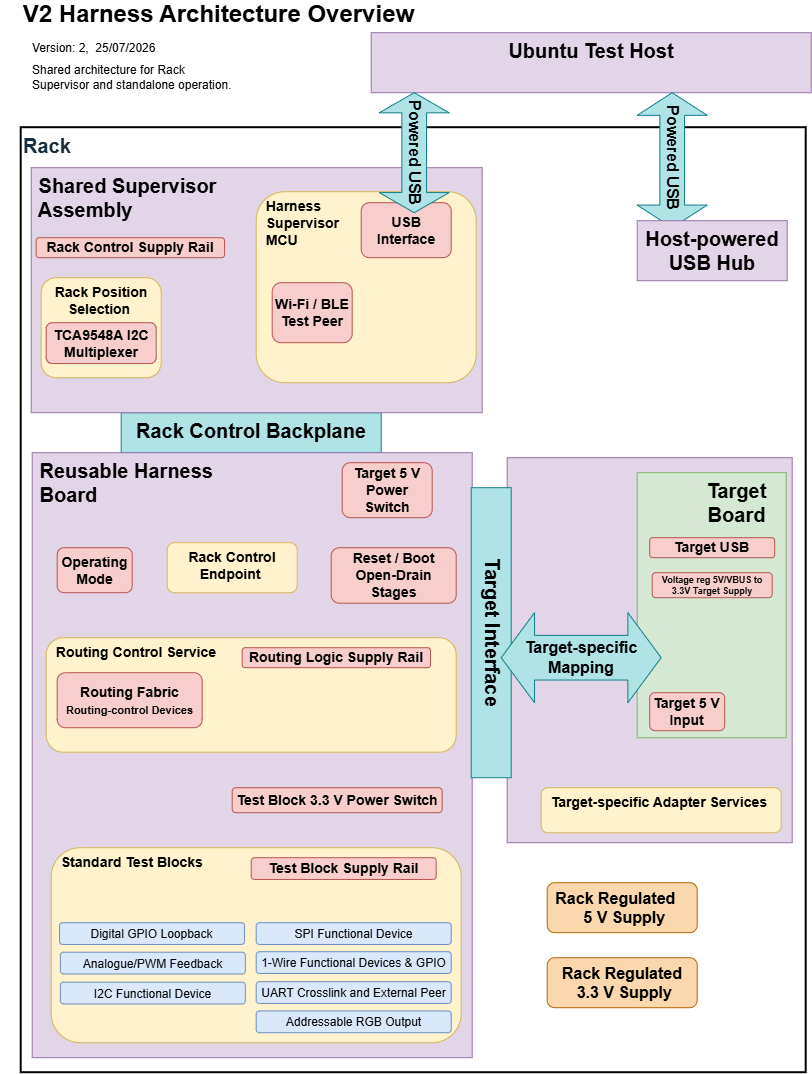

The diagram above was exported from draw.io. Its source (the exported page's mxGraphModel, read from the mxfile embedded in the PNG):
<mxGraphModel dx="1958" dy="773" grid="1" gridSize="5" guides="1" tooltips="1" connect="1" arrows="1" fold="1" page="1" pageScale="1" pageWidth="827" pageHeight="1169" math="0" shadow="0">
  <root>
    <mxCell id="0" />
    <mxCell id="A97SX6RGzDP0tmuk_3n8-2" parent="0" style="locked=0;" value="Base - Rack and Supervisor" />
    <mxCell id="bnVLw31pxS8ajflPwmId-54" parent="A97SX6RGzDP0tmuk_3n8-2" style="rounded=1;whiteSpace=wrap;html=1;fillColor=#fad7ac;strokeColor=#b46504;fontSize=16;verticalAlign=top;fontStyle=1" value="Rack Regulated&lt;br&gt;&amp;nbsp;3.3 V Supply" vertex="1">
      <mxGeometry height="50" width="150" x="-280" y="960" as="geometry" />
    </mxCell>
    <mxCell id="bnVLw31pxS8ajflPwmId-55" parent="A97SX6RGzDP0tmuk_3n8-2" style="rounded=1;whiteSpace=wrap;html=1;fillColor=#fad7ac;strokeColor=#b46504;fontSize=16;verticalAlign=top;fontStyle=1" value="Rack Regulated&amp;nbsp; &amp;nbsp; &amp;nbsp;5 V Supply" vertex="1">
      <mxGeometry height="50" width="150" x="-280" y="885" as="geometry" />
    </mxCell>
    <mxCell id="bnVLw31pxS8ajflPwmId-62" parent="A97SX6RGzDP0tmuk_3n8-2" style="text;html=1;whiteSpace=wrap;strokeColor=#0e8088;fillColor=#b0e3e6;align=center;verticalAlign=top;rounded=0;fontSize=20;labelBackgroundColor=none;" value="&lt;b&gt;Rack Control Backplane&lt;/b&gt;" vertex="1">
      <mxGeometry height="40" width="260" x="-706" y="415" as="geometry" />
    </mxCell>
    <mxCell id="bnVLw31pxS8ajflPwmId-66" parent="A97SX6RGzDP0tmuk_3n8-2" style="text;html=1;whiteSpace=wrap;strokeColor=#9673a6;fillColor=#e1d5e7;align=left;verticalAlign=top;rounded=0;fontSize=20;labelBackgroundColor=none;" value="&lt;b&gt;&amp;nbsp;Shared Supervisor&lt;br&gt;&amp;nbsp;Assembly&lt;/b&gt;" vertex="1">
      <mxGeometry height="245" width="451" x="-796" y="170" as="geometry" />
    </mxCell>
    <mxCell id="5wExyTl76_0fPKPGLPEB-7" parent="A97SX6RGzDP0tmuk_3n8-2" style="rounded=1;whiteSpace=wrap;html=1;fillColor=#fff2cc;strokeColor=#d6b656;fontSize=14;verticalAlign=top;fontStyle=1;align=left;" value="&lt;div style=&quot;&quot;&gt;&lt;span style=&quot;background-color: transparent; color: light-dark(rgb(0, 0, 0), rgb(255, 255, 255));&quot;&gt;&amp;nbsp; Harness &lt;br&gt;&amp;nbsp; Supervisor&lt;/span&gt;&lt;/div&gt;&amp;nbsp; MCU" vertex="1">
      <mxGeometry height="191" width="220" x="-571" y="194" as="geometry" />
    </mxCell>
    <mxCell id="5wExyTl76_0fPKPGLPEB-8" parent="A97SX6RGzDP0tmuk_3n8-2" style="rounded=1;whiteSpace=wrap;html=1;fillColor=#f8cecc;strokeColor=#b85450;fontSize=14;verticalAlign=middle;fontStyle=1;align=center;fontFamily=Helvetica;fontColor=default;" value="&lt;div&gt;Wi-Fi / BLE&lt;br&gt;Test Peer&lt;/div&gt;" vertex="1">
      <mxGeometry height="60" width="80" x="-555" y="285" as="geometry" />
    </mxCell>
    <mxCell id="5wExyTl76_0fPKPGLPEB-9" parent="A97SX6RGzDP0tmuk_3n8-2" style="rounded=1;whiteSpace=wrap;html=1;fillColor=#f8cecc;strokeColor=#b85450;fontSize=14;fontFamily=Helvetica;fontColor=default;align=center;verticalAlign=middle;fontStyle=1" value="Rack Control Supply Rail" vertex="1">
      <mxGeometry height="20" width="188.33" x="-791" y="240" as="geometry" />
    </mxCell>
    <mxCell id="5wExyTl76_0fPKPGLPEB-12" parent="A97SX6RGzDP0tmuk_3n8-2" style="rounded=1;whiteSpace=wrap;html=1;fillColor=#f8cecc;strokeColor=#b85450;fontSize=14;fontStyle=1" value="USB Interface" vertex="1">
      <mxGeometry height="55" width="90" x="-466" y="205" as="geometry" />
    </mxCell>
    <mxCell id="bnVLw31pxS8ajflPwmId-56" parent="A97SX6RGzDP0tmuk_3n8-2" style="rounded=1;whiteSpace=wrap;html=1;fillColor=#fff2cc;strokeColor=#d6b656;fontSize=14;verticalAlign=top;fontStyle=1" value="Rack Position Selection&amp;nbsp;" vertex="1">
      <mxGeometry height="100" width="120" x="-786" y="280" as="geometry" />
    </mxCell>
    <mxCell id="bnVLw31pxS8ajflPwmId-57" parent="A97SX6RGzDP0tmuk_3n8-2" style="rounded=1;whiteSpace=wrap;html=1;fillColor=#f8cecc;strokeColor=#b85450;fontSize=14;fontStyle=1" value="TCA9548A I2C Multiplexer" vertex="1">
      <mxGeometry height="40.833333333333336" width="110" x="-781" y="324.99555555555554" as="geometry" />
    </mxCell>
    <mxCell id="bnVLw31pxS8ajflPwmId-19" parent="A97SX6RGzDP0tmuk_3n8-2" style="rounded=0;whiteSpace=wrap;html=1;strokeColor=light-dark(#010101, #39454e);fontColor=#182E3E;fillColor=none;verticalAlign=top;labelPosition=center;verticalLabelPosition=middle;align=left;fontStyle=1;fontSize=20;strokeWidth=2;glass=0;shadow=0;" value="&lt;font&gt;Rack&lt;/font&gt;" vertex="1">
      <mxGeometry height="945" width="785" x="-806" y="130" as="geometry" />
    </mxCell>
    <mxCell id="A97SX6RGzDP0tmuk_3n8-1" parent="0" style="locked=1;" value="Base - Harness and Target" />
    <mxCell id="bnVLw31pxS8ajflPwmId-20" parent="A97SX6RGzDP0tmuk_3n8-1" style="text;html=1;whiteSpace=wrap;strokeColor=#9673a6;fillColor=#e1d5e7;align=left;verticalAlign=top;rounded=0;fontSize=20;labelBackgroundColor=none;" value="" vertex="1">
      <mxGeometry height="385" width="285" x="-320" y="460" as="geometry" />
    </mxCell>
    <mxCell id="bnVLw31pxS8ajflPwmId-21" parent="A97SX6RGzDP0tmuk_3n8-1" style="text;html=1;whiteSpace=wrap;strokeColor=#9673a6;fillColor=#e1d5e7;align=left;verticalAlign=top;rounded=0;fontSize=20;labelBackgroundColor=none;" value="&lt;b&gt;&amp;nbsp;Reusable Harness&lt;br&gt;&amp;nbsp;Board&lt;/b&gt;" vertex="1">
      <mxGeometry height="605" width="440" x="-795" y="455" as="geometry" />
    </mxCell>
    <mxCell id="bnVLw31pxS8ajflPwmId-44" parent="A97SX6RGzDP0tmuk_3n8-1" style="rounded=1;whiteSpace=wrap;html=1;fillColor=#f8cecc;strokeColor=#b85450;fontSize=14;fontFamily=Helvetica;fontColor=default;align=center;verticalAlign=middle;fontStyle=1" value="Operating Mode" vertex="1">
      <mxGeometry height="45" width="75" x="-770" y="550" as="geometry" />
    </mxCell>
    <mxCell id="bnVLw31pxS8ajflPwmId-45" parent="A97SX6RGzDP0tmuk_3n8-1" style="rounded=1;whiteSpace=wrap;html=1;fillColor=#fff2cc;strokeColor=#d6b656;fontSize=14;verticalAlign=top;fontStyle=1" value="Rack Control Endpoint&amp;nbsp;" vertex="1">
      <mxGeometry height="50" width="130" x="-660" y="545" as="geometry" />
    </mxCell>
    <mxCell id="bnVLw31pxS8ajflPwmId-49" parent="A97SX6RGzDP0tmuk_3n8-1" style="rounded=1;whiteSpace=wrap;html=1;fillColor=#f8cecc;strokeColor=#b85450;fontSize=14;fontStyle=1" value="Target 5 V Power Switch" vertex="1">
      <mxGeometry height="55" width="90" x="-485" y="465" as="geometry" />
    </mxCell>
    <mxCell id="bnVLw31pxS8ajflPwmId-60" parent="A97SX6RGzDP0tmuk_3n8-1" style="text;html=1;whiteSpace=wrap;strokeColor=#82b366;fillColor=#d5e8d4;align=center;verticalAlign=top;rounded=0;fontSize=20;labelBackgroundColor=none;" value="&lt;div&gt;&lt;b&gt;&amp;nbsp; &amp;nbsp; &amp;nbsp; &amp;nbsp; &amp;nbsp; &amp;nbsp; Target&amp;nbsp; &amp;nbsp; &amp;nbsp; &amp;nbsp; &amp;nbsp; &amp;nbsp; &amp;nbsp;Board&lt;/b&gt;&lt;/div&gt;" vertex="1">
      <mxGeometry height="265" width="149" x="-190" y="475" as="geometry" />
    </mxCell>
    <mxCell id="bnVLw31pxS8ajflPwmId-65" parent="A97SX6RGzDP0tmuk_3n8-1" style="text;html=1;whiteSpace=wrap;strokeColor=#0e8088;fillColor=#b0e3e6;align=center;verticalAlign=middle;rounded=0;fontSize=20;labelBackgroundColor=none;textDirection=vertical-rl;labelPosition=center;verticalLabelPosition=middle;points=[[0,0,0,0,0],[0,0.25,0,0,0],[0,0.5,0,0,0],[0,0.75,0,0,0],[0,1,0,0,0],[0.25,0,0,0,0],[0.25,1,0,0,0],[0.5,0,0,0,0],[0.5,1,0,0,0],[0.75,0,0,0,0],[0.75,1,0,0,0],[1,0,0,0,0],[1,0.25,0,0,0],[1,0.5,0,0,0],[1,1,0,0,0]];" value="&lt;b&gt;Target Interface&lt;/b&gt;" vertex="1">
      <mxGeometry height="290" width="40" x="-356" y="490" as="geometry" />
    </mxCell>
    <mxCell id="FK5LoT5IlihIK51y7edZ-6" parent="A97SX6RGzDP0tmuk_3n8-1" style="shape=doubleArrow;direction=west;whiteSpace=wrap;html=1;fillColor=#b0e3e6;strokeColor=#0e8088;textDirection=ltr;arrowWidth=0.4962958441840278;arrowSize=0.20833358764648438;fontSize=16;fontStyle=1;fontFamily=Helvetica;" value="Target-specific&lt;br&gt;Mapping" vertex="1">
      <mxGeometry height="90" width="160" x="-326" y="615" as="geometry" />
    </mxCell>
    <mxCell id="bnVLw31pxS8ajflPwmId-46" parent="A97SX6RGzDP0tmuk_3n8-1" style="rounded=1;whiteSpace=wrap;html=1;fillColor=#fff2cc;strokeColor=#d6b656;fontSize=14;verticalAlign=top;fontStyle=1;align=left;" value="&amp;nbsp; Routing Control Service" vertex="1">
      <mxGeometry height="114.5" width="410" x="-781" y="640" as="geometry" />
    </mxCell>
    <mxCell id="bnVLw31pxS8ajflPwmId-50" parent="A97SX6RGzDP0tmuk_3n8-1" style="rounded=1;whiteSpace=wrap;html=1;fillColor=#f8cecc;strokeColor=#b85450;fontSize=14;fontFamily=Helvetica;fontColor=default;align=center;verticalAlign=middle;fontStyle=1" value="Routing Logic Supply Rail" vertex="1">
      <mxGeometry height="20" width="188.33" x="-585" y="650" as="geometry" />
    </mxCell>
    <mxCell id="5wExyTl76_0fPKPGLPEB-4" parent="A97SX6RGzDP0tmuk_3n8-1" style="rounded=1;whiteSpace=wrap;html=1;fillColor=#fff2cc;strokeColor=#d6b656;fontSize=14;verticalAlign=top;fontStyle=1;align=left;" value="&lt;span style=&quot;text-align: center;&quot;&gt;&amp;nbsp; Target-specific Adapter Services&lt;/span&gt;" vertex="1">
      <mxGeometry height="45" width="240" x="-286" y="790" as="geometry" />
    </mxCell>
    <mxCell id="5wExyTl76_0fPKPGLPEB-14" parent="A97SX6RGzDP0tmuk_3n8-1" style="rounded=1;whiteSpace=wrap;html=1;fillColor=#f8cecc;strokeColor=#b85450;fontSize=14;fontStyle=1" value="Test Block 3.3 V Power Switch" vertex="1">
      <mxGeometry height="25" width="210" x="-595" y="790" as="geometry" />
    </mxCell>
    <mxCell id="5wExyTl76_0fPKPGLPEB-15" parent="A97SX6RGzDP0tmuk_3n8-1" style="rounded=1;whiteSpace=wrap;html=1;fillColor=#f8cecc;strokeColor=#b85450;fontSize=14;fontFamily=Helvetica;fontColor=default;align=center;verticalAlign=middle;fontStyle=1" value="Routing Fabric&lt;br&gt;&lt;span style=&quot;background-color: transparent; color: light-dark(rgb(0, 0, 0), rgb(255, 255, 255));&quot;&gt;&lt;font style=&quot;font-size: 11px;&quot;&gt;Routing-control Devices&lt;/font&gt;&lt;/span&gt;" vertex="1">
      <mxGeometry height="55" width="145" x="-770" y="675" as="geometry" />
    </mxCell>
    <mxCell id="5wExyTl76_0fPKPGLPEB-17" parent="A97SX6RGzDP0tmuk_3n8-1" style="rounded=1;whiteSpace=wrap;html=1;fillColor=#f8cecc;strokeColor=#b85450;fontSize=14;fontFamily=Helvetica;fontColor=default;align=center;verticalAlign=middle;fontStyle=1" value="Reset / Boot&lt;br&gt;Open-Drain Stages" vertex="1">
      <mxGeometry height="55.5" width="125" x="-496" y="550" as="geometry" />
    </mxCell>
    <mxCell id="bnVLw31pxS8ajflPwmId-47" parent="A97SX6RGzDP0tmuk_3n8-1" style="rounded=1;whiteSpace=wrap;html=1;fillColor=#fff2cc;strokeColor=#d6b656;fontSize=14;verticalAlign=top;fontStyle=1;align=left;" value="&amp;nbsp; Standard Test Blocks&lt;div&gt;&lt;br/&gt;&lt;/div&gt;" vertex="1">
      <mxGeometry height="195" width="410" x="-776" y="850" as="geometry" />
    </mxCell>
    <mxCell id="FK5LoT5IlihIK51y7edZ-8" parent="A97SX6RGzDP0tmuk_3n8-1" style="rounded=1;whiteSpace=wrap;html=1;fillColor=#f8cecc;strokeColor=#b85450;fontSize=14;fontFamily=Helvetica;fontColor=default;align=center;verticalAlign=middle;fontStyle=1" value="Test Block Supply Rail" vertex="1">
      <mxGeometry height="21.77" width="185" x="-575.995" y="860" as="geometry" />
    </mxCell>
    <mxCell id="5wExyTl76_0fPKPGLPEB-21" parent="A97SX6RGzDP0tmuk_3n8-1" style="rounded=1;whiteSpace=wrap;html=1;fillColor=#dae8fc;strokeColor=#6c8ebf;fontSize=14;fontFamily=Helvetica;align=center;verticalAlign=middle;fontStyle=1" value="&lt;span style=&quot;font-size: 12px; font-weight: 400; text-align: left;&quot;&gt;UART Crosslink and External Peer&lt;/span&gt;" vertex="1">
      <mxGeometry height="21.77" width="195" x="-571" y="984" as="geometry" />
    </mxCell>
    <mxCell id="5wExyTl76_0fPKPGLPEB-22" parent="A97SX6RGzDP0tmuk_3n8-1" style="rounded=1;whiteSpace=wrap;html=1;fillColor=#dae8fc;strokeColor=#6c8ebf;fontSize=14;fontFamily=Helvetica;align=center;verticalAlign=middle;fontStyle=1" value="&lt;span style=&quot;font-size: 12px; font-weight: 400; text-align: left;&quot;&gt;1-Wire Functional Devices &amp;amp; GPIO&lt;/span&gt;" vertex="1">
      <mxGeometry height="21.77" width="195" x="-571" y="954" as="geometry" />
    </mxCell>
    <mxCell id="5wExyTl76_0fPKPGLPEB-23" parent="A97SX6RGzDP0tmuk_3n8-1" style="rounded=1;whiteSpace=wrap;html=1;fillColor=#dae8fc;strokeColor=#6c8ebf;fontSize=14;fontFamily=Helvetica;align=center;verticalAlign=middle;fontStyle=1" value="&lt;span style=&quot;font-size: 12px; font-weight: 400; text-align: left;&quot;&gt;SPI Functional Device&lt;/span&gt;" vertex="1">
      <mxGeometry height="21.77" width="195" x="-571" y="925" as="geometry" />
    </mxCell>
    <mxCell id="5wExyTl76_0fPKPGLPEB-24" parent="A97SX6RGzDP0tmuk_3n8-1" style="rounded=1;whiteSpace=wrap;html=1;fillColor=#dae8fc;strokeColor=#6c8ebf;fontSize=14;fontFamily=Helvetica;align=center;verticalAlign=middle;fontStyle=1" value="&lt;span style=&quot;font-size: 12px; font-weight: 400; text-align: left;&quot;&gt;I2C Functional Device&lt;/span&gt;" vertex="1">
      <mxGeometry height="21.77" width="185" x="-766.83" y="984.5" as="geometry" />
    </mxCell>
    <mxCell id="5wExyTl76_0fPKPGLPEB-25" parent="A97SX6RGzDP0tmuk_3n8-1" style="rounded=1;whiteSpace=wrap;html=1;fillColor=#dae8fc;strokeColor=#6c8ebf;fontSize=14;fontFamily=Helvetica;align=center;verticalAlign=middle;fontStyle=1" value="&lt;span style=&quot;font-size: 12px; font-weight: 400; text-align: left;&quot;&gt;Analogue/PWM Feedback&lt;/span&gt;" vertex="1">
      <mxGeometry height="21.77" width="185" x="-766.83" y="954.5" as="geometry" />
    </mxCell>
    <mxCell id="5wExyTl76_0fPKPGLPEB-26" parent="A97SX6RGzDP0tmuk_3n8-1" style="rounded=1;whiteSpace=wrap;html=1;fillColor=#dae8fc;strokeColor=#6c8ebf;fontSize=14;fontFamily=Helvetica;align=center;verticalAlign=middle;fontStyle=1" value="&lt;span style=&quot;font-size: 12px; font-weight: 400; text-align: left;&quot;&gt;Digital GPIO Loopback&lt;/span&gt;" vertex="1">
      <mxGeometry height="21.77" width="185" x="-767.6600000000001" y="925" as="geometry" />
    </mxCell>
    <mxCell id="5wExyTl76_0fPKPGLPEB-27" parent="A97SX6RGzDP0tmuk_3n8-1" style="rounded=1;whiteSpace=wrap;html=1;fillColor=#dae8fc;strokeColor=#6c8ebf;fontSize=14;fontFamily=Helvetica;align=center;verticalAlign=middle;fontStyle=1" value="&lt;span style=&quot;font-size: 12px; font-weight: 400; text-align: left;&quot;&gt;Addressable RGB Output&lt;/span&gt;" vertex="1">
      <mxGeometry height="21.77" width="195" x="-571" y="1013.23" as="geometry" />
    </mxCell>
    <mxCell id="8HWohwWH-p6DTj1UKp3P-1" parent="A97SX6RGzDP0tmuk_3n8-1" style="rounded=1;whiteSpace=wrap;html=1;fillColor=#f8cecc;strokeColor=#b85450;fontSize=14;fontFamily=Helvetica;fontColor=default;align=center;verticalAlign=middle;fontStyle=1;" value="Target USB" vertex="1">
      <mxGeometry height="20" width="125" x="-177.5" y="540" as="geometry" />
    </mxCell>
    <mxCell id="NV8XvhdwaGl-B8cLzhnV-8" parent="A97SX6RGzDP0tmuk_3n8-1" style="rounded=1;whiteSpace=wrap;html=1;fillColor=#f8cecc;strokeColor=#b85450;fontSize=9;fontFamily=Helvetica;fontColor=default;align=center;verticalAlign=middle;fontStyle=1;points=[[0,0,0,0,0],[0,0.25,0,0,0],[0,0.75,0,0,0],[0,0.76,0,0,0],[0,1,0,0,0],[0.25,0,0,0,0],[0.25,1,0,0,0],[0.5,0,0,0,0],[0.5,1,0,0,0],[0.75,0,0,0,0],[0.75,1,0,0,0],[1,0,0,0,0],[1,0.25,0,0,0],[1,0.5,0,0,0],[1,0.75,0,0,0],[1,1,0,0,0]];arcSize=14;" value="&lt;font&gt;Voltage reg 5V/VBUS to 3.3V Target Supply&lt;/font&gt;" vertex="1">
      <mxGeometry height="25" width="120" x="-175" y="575" as="geometry" />
    </mxCell>
    <mxCell id="Ua6y_LX7K8KgdflsGOyu-2" parent="A97SX6RGzDP0tmuk_3n8-1" style="rounded=1;whiteSpace=wrap;html=1;fillColor=#f8cecc;strokeColor=#b85450;fontSize=14;fontFamily=Helvetica;fontColor=default;align=center;verticalAlign=middle;fontStyle=1;points=[[0,0,0,0,0],[0,0.25,0,0,0],[0,0.75,0,0,0],[0,0.76,0,0,0],[0,1,0,0,0],[0.25,0,0,0,0],[0.25,1,0,0,0],[0.5,0,0,0,0],[0.5,1,0,0,0],[0.75,0,0,0,0],[0.75,1,0,0,0],[1,0,0,0,0],[1,0.25,0,0,0],[1,0.5,0,0,0],[1,0.75,0,0,0],[1,1,0,0,0]];arcSize=14;" value="Target 5 V&lt;br&gt;Input" vertex="1">
      <mxGeometry height="38" width="75" x="-177.5" y="695" as="geometry" />
    </mxCell>
    <mxCell id="A97SX6RGzDP0tmuk_3n8-3" parent="0" style="locked=1;" value="Base - Test Host" />
    <mxCell id="hC3UpPHAm2SKxNlwypU9-11" parent="A97SX6RGzDP0tmuk_3n8-3" style="rounded=0;whiteSpace=wrap;html=1;strokeColor=#9673a6;fontColor=default;fillColor=#e1d5e7;align=center;verticalAlign=top;fontFamily=Helvetica;fontSize=20;labelBackgroundColor=none;gradientColor=none;fontStyle=1" value="Ubuntu Test Host" vertex="1">
      <mxGeometry height="60" width="440" x="-456" y="35" as="geometry" />
    </mxCell>
    <mxCell id="5wExyTl76_0fPKPGLPEB-11" parent="A97SX6RGzDP0tmuk_3n8-3" style="shape=doubleArrow;direction=south;whiteSpace=wrap;html=1;fillColor=#b0e3e6;strokeColor=#0e8088;textDirection=vertical-lr;arrowWidth=0.35238211495535715;arrowSize=0.16772810820561307;fontSize=16;fontStyle=1;fontFamily=Helvetica;" value="Powered USB" vertex="1">
      <mxGeometry height="120" width="70" x="-448" y="95" as="geometry" />
    </mxCell>
    <mxCell id="FK5LoT5IlihIK51y7edZ-1" parent="A97SX6RGzDP0tmuk_3n8-3" style="shape=doubleArrow;direction=south;whiteSpace=wrap;html=1;fillColor=#b0e3e6;strokeColor=#0e8088;textDirection=vertical-lr;arrowWidth=0.35238211495535715;arrowSize=0.16772810820561307;fontSize=16;fontStyle=1;fontFamily=Helvetica;" value="Powered USB&amp;nbsp;" vertex="1">
      <mxGeometry height="135" width="70" x="-190" y="95" as="geometry" />
    </mxCell>
    <mxCell id="bnVLw31pxS8ajflPwmId-23" parent="A97SX6RGzDP0tmuk_3n8-3" style="rounded=0;whiteSpace=wrap;html=1;strokeColor=#9673a6;fontColor=default;fillColor=#e1d5e7;align=center;verticalAlign=top;fontFamily=Helvetica;fontSize=20;labelBackgroundColor=none;gradientColor=none;fontStyle=1" value="Host-powered USB Hub" vertex="1">
      <mxGeometry height="60" width="150" x="-190" y="223" as="geometry" />
    </mxCell>
    <mxCell id="8HWohwWH-p6DTj1UKp3P-2" parent="0" style="locked=0;" value="TitleBlock - Architecture Overview" />
    <mxCell id="8HWohwWH-p6DTj1UKp3P-6" parent="8HWohwWH-p6DTj1UKp3P-2" style="text;html=1;whiteSpace=wrap;strokeColor=none;fillColor=none;align=left;verticalAlign=middle;rounded=0;" value="&lt;h1 style=&quot;margin-top: 0px;&quot;&gt;&lt;span style=&quot;background-color: transparent; color: light-dark(rgb(0, 0, 0), rgb(255, 255, 255)); font-size: 12px; font-weight: normal;&quot;&gt;Version: 2,&amp;nbsp; 25/07/2026&lt;/span&gt;&lt;/h1&gt;" vertex="1">
      <mxGeometry height="30" width="150" x="-797" y="40" as="geometry" />
    </mxCell>
    <mxCell id="8HWohwWH-p6DTj1UKp3P-7" parent="8HWohwWH-p6DTj1UKp3P-2" style="text;html=1;whiteSpace=wrap;strokeColor=none;fillColor=none;align=left;verticalAlign=middle;rounded=0;" value="Shared architecture for Rack Supervisor and standalone operation." vertex="1">
      <mxGeometry height="30" width="215" x="-797" y="65" as="geometry" />
    </mxCell>
    <mxCell id="8HWohwWH-p6DTj1UKp3P-8" parent="8HWohwWH-p6DTj1UKp3P-2" style="text;html=1;whiteSpace=wrap;strokeColor=none;fillColor=none;align=center;verticalAlign=middle;rounded=0;" value="&lt;h1 style=&quot;text-align: left; margin-top: 0px;&quot;&gt;V2 Harness Architecture Overview&lt;/h1&gt;" vertex="1">
      <mxGeometry height="30" width="437" x="-827" y="10" as="geometry" />
    </mxCell>
  </root>
</mxGraphModel>